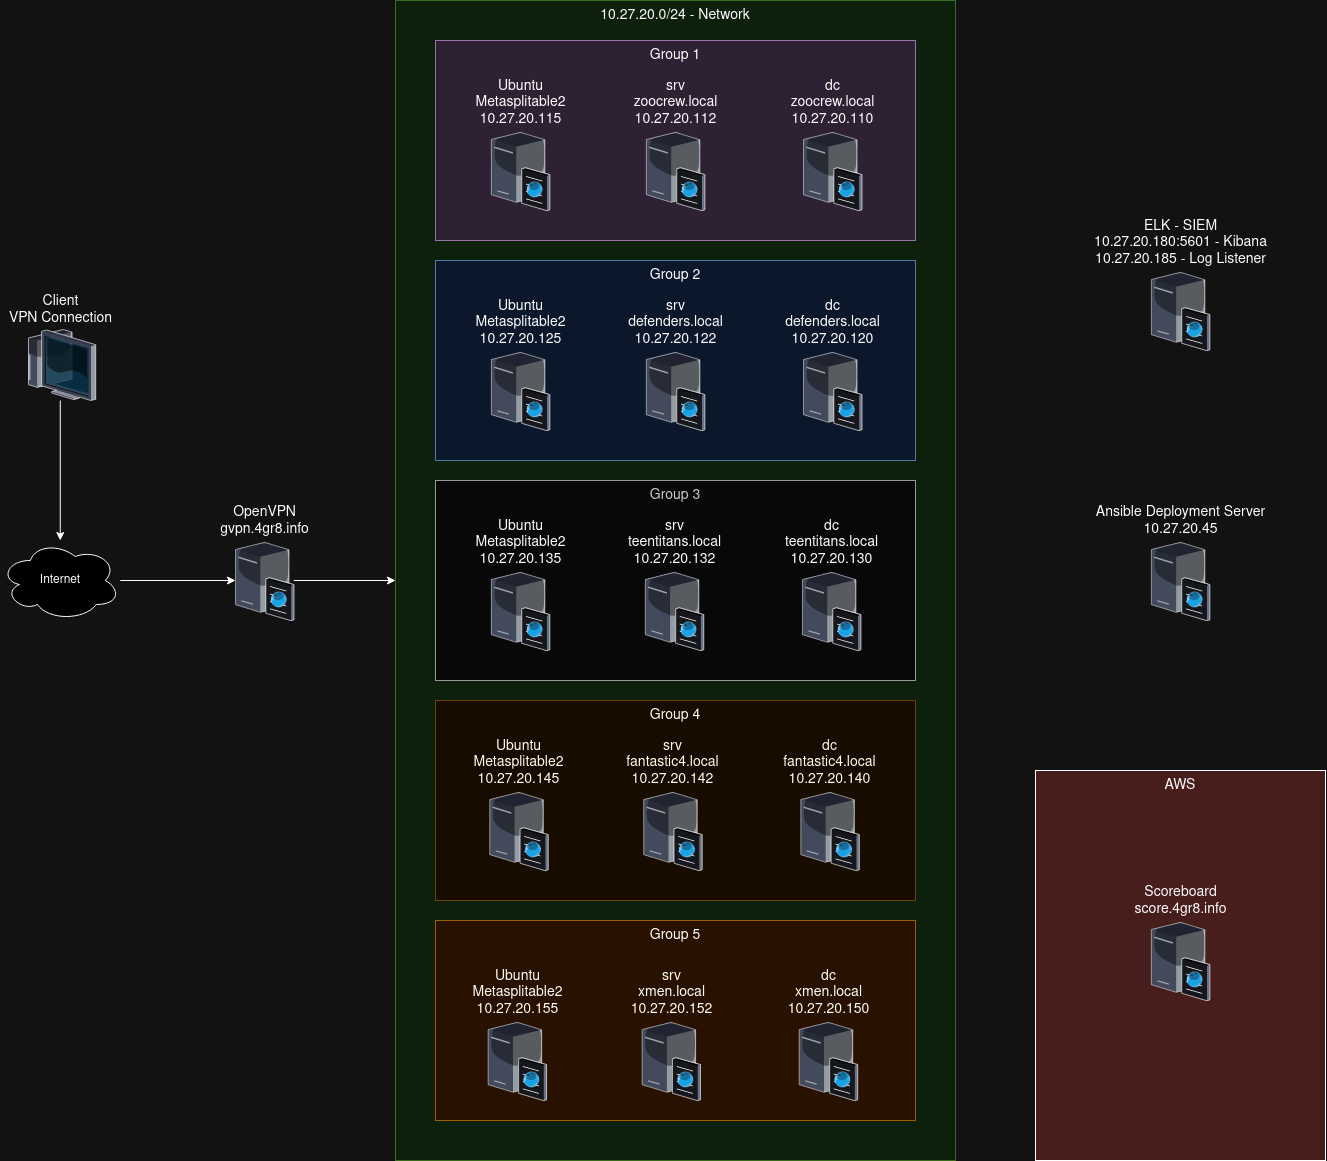

The diagram above was exported from draw.io. Its source (the exported page's mxGraphModel, read from the mxfile embedded in the PNG):
<mxGraphModel dx="1434" dy="748" grid="1" gridSize="10" guides="1" tooltips="1" connect="1" arrows="1" fold="1" page="1" pageScale="1.5" pageWidth="1169" pageHeight="826" background="none" math="0" shadow="0">
  <root>
    <mxCell id="0" style=";html=1;" />
    <mxCell id="1" style=";html=1;" parent="0" />
    <mxCell id="6a7d8f32e03d9370-61" value="AWS" style="whiteSpace=wrap;html=1;fillColor=#f8cecc;fontSize=14;strokeColor=#000000;verticalAlign=top;" parent="1" vertex="1">
      <mxGeometry x="1080" y="810" width="290" height="390" as="geometry" />
    </mxCell>
    <mxCell id="S43rDmI1x-yiLtxcTYqy-25" style="edgeStyle=orthogonalEdgeStyle;rounded=0;orthogonalLoop=1;jettySize=auto;html=1;" parent="1" source="6a7d8f32e03d9370-29" target="S43rDmI1x-yiLtxcTYqy-11" edge="1">
      <mxGeometry relative="1" as="geometry" />
    </mxCell>
    <mxCell id="6a7d8f32e03d9370-29" value="&lt;div&gt;Client&lt;/div&gt;&lt;div&gt;VPN Connection&lt;/div&gt;" style="verticalLabelPosition=top;aspect=fixed;html=1;verticalAlign=bottom;strokeColor=none;shape=mxgraph.citrix.thin_client;fillColor=#66B2FF;gradientColor=#0066CC;fontSize=14;labelPosition=center;align=center;" parent="1" vertex="1">
      <mxGeometry x="69.25" y="369" width="71" height="71" as="geometry" />
    </mxCell>
    <mxCell id="R9FumR38gpzONJLaAYBm-13" value="" style="edgeStyle=orthogonalEdgeStyle;rounded=0;orthogonalLoop=1;jettySize=auto;html=1;" parent="1" source="S43rDmI1x-yiLtxcTYqy-1" target="S43rDmI1x-yiLtxcTYqy-15" edge="1">
      <mxGeometry relative="1" as="geometry" />
    </mxCell>
    <mxCell id="S43rDmI1x-yiLtxcTYqy-1" value="&lt;div&gt;OpenVPN&lt;br&gt;&lt;/div&gt;&lt;div&gt;gvpn.4gr8.info&lt;br&gt;&lt;/div&gt;" style="verticalLabelPosition=top;aspect=fixed;html=1;verticalAlign=bottom;strokeColor=none;shape=mxgraph.citrix.cache_server;fillColor=#66B2FF;gradientColor=#0066CC;fontSize=14;labelPosition=center;align=center;" parent="1" vertex="1">
      <mxGeometry x="279.9999999999999" y="580" width="58.26" height="80" as="geometry" />
    </mxCell>
    <mxCell id="R9FumR38gpzONJLaAYBm-12" value="" style="edgeStyle=orthogonalEdgeStyle;rounded=0;orthogonalLoop=1;jettySize=auto;html=1;" parent="1" source="S43rDmI1x-yiLtxcTYqy-11" target="S43rDmI1x-yiLtxcTYqy-1" edge="1">
      <mxGeometry relative="1" as="geometry" />
    </mxCell>
    <mxCell id="S43rDmI1x-yiLtxcTYqy-11" value="Internet" style="ellipse;shape=cloud;whiteSpace=wrap;html=1;" parent="1" vertex="1">
      <mxGeometry x="44.75" y="580" width="120" height="80" as="geometry" />
    </mxCell>
    <mxCell id="S43rDmI1x-yiLtxcTYqy-12" value="&lt;div&gt;Scoreboard&lt;/div&gt;&lt;div&gt;score.4gr8.info&lt;br&gt;&lt;/div&gt;" style="verticalLabelPosition=top;aspect=fixed;html=1;verticalAlign=bottom;strokeColor=none;shape=mxgraph.citrix.cache_server;fillColor=#66B2FF;gradientColor=#0066CC;fontSize=14;labelPosition=center;align=center;" parent="1" vertex="1">
      <mxGeometry x="1195.87" y="960" width="58.26" height="80" as="geometry" />
    </mxCell>
    <mxCell id="S43rDmI1x-yiLtxcTYqy-15" value="10.27.20.0/24 - Network" style="whiteSpace=wrap;html=1;fillColor=#d5e8d4;fontSize=14;strokeColor=#82b366;verticalAlign=top;" parent="1" vertex="1">
      <mxGeometry x="440" y="40" width="560" height="1160" as="geometry" />
    </mxCell>
    <mxCell id="S43rDmI1x-yiLtxcTYqy-16" value="Group 1" style="whiteSpace=wrap;html=1;fillColor=#e1d5e7;fontSize=14;strokeColor=#9673a6;verticalAlign=top;" parent="1" vertex="1">
      <mxGeometry x="480" y="80" width="480" height="200" as="geometry" />
    </mxCell>
    <mxCell id="S43rDmI1x-yiLtxcTYqy-5" value="dc&lt;br&gt;&lt;div&gt;zoocrew.local&lt;/div&gt;&lt;div&gt;10.27.20.110&lt;br&gt;&lt;/div&gt;" style="verticalLabelPosition=top;aspect=fixed;html=1;verticalAlign=bottom;strokeColor=none;shape=mxgraph.citrix.cache_server;fillColor=#66B2FF;gradientColor=#0066CC;fontSize=14;labelPosition=center;align=center;" parent="1" vertex="1">
      <mxGeometry x="848" y="170" width="58.26" height="80" as="geometry" />
    </mxCell>
    <mxCell id="S43rDmI1x-yiLtxcTYqy-6" value="srv&lt;br&gt;&lt;div&gt;zoocrew.local&lt;/div&gt;&lt;div&gt;10.27.20.112&lt;br&gt;&lt;/div&gt;" style="verticalLabelPosition=top;aspect=fixed;html=1;verticalAlign=bottom;strokeColor=none;shape=mxgraph.citrix.cache_server;fillColor=#66B2FF;gradientColor=#0066CC;fontSize=14;labelPosition=center;align=center;" parent="1" vertex="1">
      <mxGeometry x="690.87" y="170" width="58.26" height="80" as="geometry" />
    </mxCell>
    <mxCell id="S43rDmI1x-yiLtxcTYqy-7" value="Ubuntu&lt;br&gt;&lt;div&gt;Metasplitable2&lt;/div&gt;10.27.20.115" style="verticalLabelPosition=top;aspect=fixed;html=1;verticalAlign=bottom;strokeColor=none;shape=mxgraph.citrix.cache_server;fillColor=#66B2FF;gradientColor=#0066CC;fontSize=14;labelPosition=center;align=center;" parent="1" vertex="1">
      <mxGeometry x="535.87" y="170" width="58.26" height="80" as="geometry" />
    </mxCell>
    <mxCell id="S43rDmI1x-yiLtxcTYqy-17" value="Group 2" style="whiteSpace=wrap;html=1;fillColor=#dae8fc;fontSize=14;strokeColor=#6c8ebf;verticalAlign=top;" parent="1" vertex="1">
      <mxGeometry x="480" y="300" width="480" height="200" as="geometry" />
    </mxCell>
    <mxCell id="S43rDmI1x-yiLtxcTYqy-18" value="&lt;div&gt;Group 3&lt;/div&gt;" style="whiteSpace=wrap;html=1;fillColor=#f5f5f5;fontSize=14;strokeColor=#666666;verticalAlign=top;fontColor=#333333;" parent="1" vertex="1">
      <mxGeometry x="480" y="520" width="480" height="200" as="geometry" />
    </mxCell>
    <mxCell id="S43rDmI1x-yiLtxcTYqy-19" value="&lt;div&gt;Group 4&lt;br&gt;&lt;/div&gt;" style="whiteSpace=wrap;html=1;fillColor=#fff2cc;fontSize=14;strokeColor=#d6b656;verticalAlign=top;" parent="1" vertex="1">
      <mxGeometry x="480" y="740" width="480" height="200" as="geometry" />
    </mxCell>
    <mxCell id="S43rDmI1x-yiLtxcTYqy-20" value="&lt;div&gt;Group 5&lt;br&gt;&lt;/div&gt;" style="whiteSpace=wrap;html=1;fillColor=#ffe6cc;fontSize=14;strokeColor=#d79b00;verticalAlign=top;" parent="1" vertex="1">
      <mxGeometry x="480" y="960" width="480" height="200" as="geometry" />
    </mxCell>
    <mxCell id="S43rDmI1x-yiLtxcTYqy-21" value="&lt;div&gt;dc&lt;/div&gt;&lt;div&gt;defenders.local&lt;/div&gt;&lt;div&gt;10.27.20.120&lt;br&gt;&lt;/div&gt;" style="verticalLabelPosition=top;aspect=fixed;html=1;verticalAlign=bottom;strokeColor=none;shape=mxgraph.citrix.cache_server;fillColor=#66B2FF;gradientColor=#0066CC;fontSize=14;labelPosition=center;align=center;" parent="1" vertex="1">
      <mxGeometry x="848" y="390" width="58.26" height="80" as="geometry" />
    </mxCell>
    <mxCell id="S43rDmI1x-yiLtxcTYqy-22" value="srv&lt;br&gt;&lt;div&gt;defenders.local&lt;/div&gt;&lt;div&gt;10.27.20.122&lt;br&gt;&lt;/div&gt;" style="verticalLabelPosition=top;aspect=fixed;html=1;verticalAlign=bottom;strokeColor=none;shape=mxgraph.citrix.cache_server;fillColor=#66B2FF;gradientColor=#0066CC;fontSize=14;labelPosition=center;align=center;" parent="1" vertex="1">
      <mxGeometry x="690.87" y="390" width="58.26" height="80" as="geometry" />
    </mxCell>
    <mxCell id="S43rDmI1x-yiLtxcTYqy-23" value="Ubuntu&lt;br&gt;&lt;div&gt;Metasplitable2&lt;/div&gt;&lt;div&gt;10.27.20.125&lt;br&gt;&lt;/div&gt;" style="verticalLabelPosition=top;aspect=fixed;html=1;verticalAlign=bottom;strokeColor=none;shape=mxgraph.citrix.cache_server;fillColor=#66B2FF;gradientColor=#0066CC;fontSize=14;labelPosition=center;align=center;" parent="1" vertex="1">
      <mxGeometry x="535.87" y="390" width="58.26" height="80" as="geometry" />
    </mxCell>
    <mxCell id="S43rDmI1x-yiLtxcTYqy-30" value="&lt;div&gt;Ansible Deployment Server&lt;/div&gt;&lt;div&gt;10.27.20.45&lt;/div&gt;" style="verticalLabelPosition=top;aspect=fixed;html=1;verticalAlign=bottom;strokeColor=none;shape=mxgraph.citrix.cache_server;fillColor=#66B2FF;gradientColor=#0066CC;fontSize=14;labelPosition=center;align=center;" parent="1" vertex="1">
      <mxGeometry x="1195.87" y="580" width="58.26" height="80" as="geometry" />
    </mxCell>
    <mxCell id="S43rDmI1x-yiLtxcTYqy-31" value="&lt;div&gt;ELK - SIEM&lt;/div&gt;&lt;div&gt;10.27.20.180:5601 - Kibana&lt;br&gt;&lt;/div&gt;&lt;div&gt;10.27.20.185 - Log Listener&lt;br&gt;&lt;/div&gt;" style="verticalLabelPosition=top;aspect=fixed;html=1;verticalAlign=bottom;strokeColor=none;shape=mxgraph.citrix.cache_server;fillColor=#66B2FF;gradientColor=#0066CC;fontSize=14;labelPosition=center;align=center;" parent="1" vertex="1">
      <mxGeometry x="1195.87" y="310" width="58.26" height="80" as="geometry" />
    </mxCell>
    <mxCell id="R9FumR38gpzONJLaAYBm-1" value="&lt;div&gt;dc&lt;/div&gt;&lt;div&gt;teentitans.local&lt;/div&gt;&lt;div&gt;10.27.20.130&lt;br&gt;&lt;/div&gt;" style="verticalLabelPosition=top;aspect=fixed;html=1;verticalAlign=bottom;strokeColor=none;shape=mxgraph.citrix.cache_server;fillColor=#66B2FF;gradientColor=#0066CC;fontSize=14;labelPosition=center;align=center;" parent="1" vertex="1">
      <mxGeometry x="846.93" y="610" width="58.26" height="80" as="geometry" />
    </mxCell>
    <mxCell id="R9FumR38gpzONJLaAYBm-2" value="srv&lt;br&gt;&lt;div&gt;teentitans.local&lt;/div&gt;&lt;div&gt;10.27.20.132&lt;br&gt;&lt;/div&gt;" style="verticalLabelPosition=top;aspect=fixed;html=1;verticalAlign=bottom;strokeColor=none;shape=mxgraph.citrix.cache_server;fillColor=#66B2FF;gradientColor=#0066CC;fontSize=14;labelPosition=center;align=center;" parent="1" vertex="1">
      <mxGeometry x="689.8" y="610" width="58.26" height="80" as="geometry" />
    </mxCell>
    <mxCell id="R9FumR38gpzONJLaAYBm-3" value="Ubuntu&lt;br&gt;&lt;div&gt;Metasplitable2&lt;/div&gt;&lt;div&gt;10.27.20.135&lt;br&gt;&lt;/div&gt;" style="verticalLabelPosition=top;aspect=fixed;html=1;verticalAlign=bottom;strokeColor=none;shape=mxgraph.citrix.cache_server;fillColor=#66B2FF;gradientColor=#0066CC;fontSize=14;labelPosition=center;align=center;" parent="1" vertex="1">
      <mxGeometry x="535.87" y="610" width="58.26" height="80" as="geometry" />
    </mxCell>
    <mxCell id="R9FumR38gpzONJLaAYBm-8" value="&lt;div&gt;dc&lt;/div&gt;&lt;div&gt;fantastic4.local&lt;/div&gt;&lt;div&gt;10.27.20.140&lt;br&gt;&lt;/div&gt;" style="verticalLabelPosition=top;aspect=fixed;html=1;verticalAlign=bottom;strokeColor=none;shape=mxgraph.citrix.cache_server;fillColor=#66B2FF;gradientColor=#0066CC;fontSize=14;labelPosition=center;align=center;" parent="1" vertex="1">
      <mxGeometry x="845.3299999999999" y="830" width="58.26" height="80" as="geometry" />
    </mxCell>
    <mxCell id="R9FumR38gpzONJLaAYBm-9" value="srv&lt;br&gt;&lt;div&gt;fantastic4.local&lt;/div&gt;&lt;div&gt;10.27.20.142&lt;br&gt;&lt;/div&gt;" style="verticalLabelPosition=top;aspect=fixed;html=1;verticalAlign=bottom;strokeColor=none;shape=mxgraph.citrix.cache_server;fillColor=#66B2FF;gradientColor=#0066CC;fontSize=14;labelPosition=center;align=center;" parent="1" vertex="1">
      <mxGeometry x="688.1999999999999" y="830" width="58.26" height="80" as="geometry" />
    </mxCell>
    <mxCell id="R9FumR38gpzONJLaAYBm-10" value="Ubuntu&lt;br&gt;&lt;div&gt;Metasplitable2&lt;/div&gt;&lt;div&gt;10.27.20.145&lt;br&gt;&lt;/div&gt;" style="verticalLabelPosition=top;aspect=fixed;html=1;verticalAlign=bottom;strokeColor=none;shape=mxgraph.citrix.cache_server;fillColor=#66B2FF;gradientColor=#0066CC;fontSize=14;labelPosition=center;align=center;" parent="1" vertex="1">
      <mxGeometry x="534.27" y="830" width="58.26" height="80" as="geometry" />
    </mxCell>
    <mxCell id="R9FumR38gpzONJLaAYBm-15" value="&lt;div&gt;dc&lt;/div&gt;&lt;div&gt;xmen.local&lt;/div&gt;&lt;div&gt;10.27.20.150&lt;br&gt;&lt;/div&gt;" style="verticalLabelPosition=top;aspect=fixed;html=1;verticalAlign=bottom;strokeColor=none;shape=mxgraph.citrix.cache_server;fillColor=#66B2FF;gradientColor=#0066CC;fontSize=14;labelPosition=center;align=center;" parent="1" vertex="1">
      <mxGeometry x="843.7299999999999" y="1060" width="58.26" height="80" as="geometry" />
    </mxCell>
    <mxCell id="R9FumR38gpzONJLaAYBm-16" value="srv&lt;br&gt;&lt;div&gt;xmen.local&lt;/div&gt;&lt;div&gt;10.27.20.152&lt;br&gt;&lt;/div&gt;" style="verticalLabelPosition=top;aspect=fixed;html=1;verticalAlign=bottom;strokeColor=none;shape=mxgraph.citrix.cache_server;fillColor=#66B2FF;gradientColor=#0066CC;fontSize=14;labelPosition=center;align=center;" parent="1" vertex="1">
      <mxGeometry x="686.5999999999999" y="1060" width="58.26" height="80" as="geometry" />
    </mxCell>
    <mxCell id="R9FumR38gpzONJLaAYBm-17" value="Ubuntu&lt;br&gt;&lt;div&gt;Metasplitable2&lt;/div&gt;&lt;div&gt;10.27.20.155&lt;br&gt;&lt;/div&gt;" style="verticalLabelPosition=top;aspect=fixed;html=1;verticalAlign=bottom;strokeColor=none;shape=mxgraph.citrix.cache_server;fillColor=#66B2FF;gradientColor=#0066CC;fontSize=14;labelPosition=center;align=center;" parent="1" vertex="1">
      <mxGeometry x="532.67" y="1060" width="58.26" height="80" as="geometry" />
    </mxCell>
  </root>
</mxGraphModel>